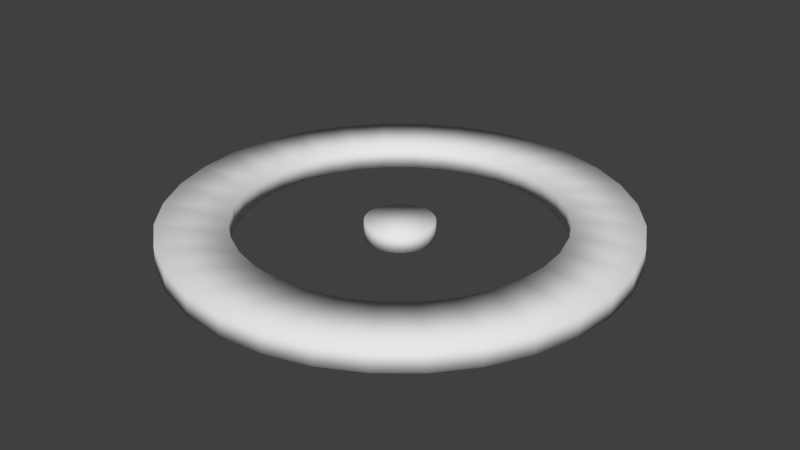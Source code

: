 # Source: TeleportPoint.blend  (saved by Blender 2.78.0; exported with 4.5.12 LTS)
import bpy
from mathutils import Matrix  # noqa: F401  (used for matrix-valued properties, if any)

bpy.ops.wm.read_factory_settings(use_empty=True)
scene = bpy.context.scene
scene.name = 'Scene'

# ---- collections
col_collection_1 = bpy.data.collections.new('Collection 1'); scene.collection.children.link(col_collection_1)

# ---- materials (node trees are filled in below, after node groups)
mat_material = bpy.data.materials.new('Material')
mat_material.alpha_threshold = 0.0
mat_material.use_transparent_shadow = False
mat_material.roughness = 0.5
mat_material.line_color = (0.0, 0.0, 0.0, 1.0)

# ---- material node trees

# ---- world
world_world = bpy.data.worlds.new('World'); scene.world = world_world
world_world.color = (0.05088, 0.05088, 0.05088)
world_world.use_sun_shadow = False
world_world.sun_shadow_jitter_overblur = 0.0
world_world.cycles.sampling_method = 'MANUAL'

# ---- meshes
me_cube = bpy.data.meshes.new('Cube')
me_cube.from_pydata([(0.0574, 0.1386, 0.015), (0.0574, 0.1386, -6.985e-09), (0.02926, 0.1471, 0.015), (0.02926, 0.1471, -6.985e-09), (4.095e-08, 0.15, 0.015), (4.095e-08, 0.15, -6.985e-09), (0.08334, 0.1247, -6.985e-09), (0.08334, 0.1247, 0.015), (0.1061, 0.1061, -6.985e-09), (0.1061, 0.1061, 0.015), (0.1247, 0.08334, -6.985e-09), (0.1247, 0.08334, 0.015), (0.1386, 0.0574, -6.985e-09), (0.1386, 0.0574, 0.015), (0.1471, 0.02926, -6.985e-09), (0.1471, 0.02926, 0.015), (0.15, 2.625e-07, -6.985e-09), (0.15, 2.625e-07, 0.015), (0.1471, -0.02926, -6.985e-09), (0.1471, -0.02926, 0.015), (0.1386, -0.0574, -6.985e-09), (0.1386, -0.0574, 0.015), (0.1247, -0.08334, -6.985e-09), (0.1247, -0.08334, 0.015), (0.1061, -0.1061, -6.985e-09), (0.1061, -0.1061, 0.015), (0.08334, -0.1247, -6.985e-09), (0.08334, -0.1247, 0.015), (0.0574, -0.1386, -6.985e-09), (0.0574, -0.1386, 0.015), (0.02926, -0.1471, -6.985e-09), (0.02926, -0.1471, 0.015), (-7.921e-09, -0.15, -6.985e-09), (-7.921e-09, -0.15, 0.015), (-0.02926, -0.1471, -6.985e-09), (-0.02926, -0.1471, 0.015), (-0.0574, -0.1386, -6.985e-09), (-0.0574, -0.1386, 0.015), (-0.08334, -0.1247, -6.985e-09), (-0.08334, -0.1247, 0.015), (-0.1061, -0.1061, -6.985e-09), (-0.1061, -0.1061, 0.015), (-0.1247, -0.08334, -6.985e-09), (-0.1247, -0.08334, 0.015), (-0.1386, -0.0574, -6.985e-09), (-0.1386, -0.0574, 0.015), (-0.1471, -0.02926, -6.985e-09), (-0.1471, -0.02926, 0.015), (-0.15, 3.96e-07, -6.985e-09), (-0.15, 3.96e-07, 0.015), (-0.1471, 0.02926, -6.985e-09), (-0.1471, 0.02926, 0.015), (-0.1386, 0.0574, -6.985e-09), (-0.1386, 0.0574, 0.015), (-0.1247, 0.08334, -6.985e-09), (-0.1247, 0.08334, 0.015), (-0.1061, 0.1061, -6.985e-09), (-0.1061, 0.1061, 0.015), (-0.08334, 0.1247, -6.985e-09), (-0.08334, 0.1247, 0.015), (-0.0574, 0.1386, -6.985e-09), (-0.0574, 0.1386, 0.015), (-0.02926, 0.1471, -6.985e-09), (-0.02926, 0.1471, 0.015), (0.04018, 0.09701, 0.015), (0.02048, 0.103, 0.015), (4.39e-08, 0.105, 0.015), (0.05833, 0.0873, 0.015), (0.07425, 0.07425, 0.015), (0.0873, 0.05834, 0.015), (0.09701, 0.04018, 0.015), (0.103, 0.02048, 0.015), (0.105, 2.737e-07, 0.015), (0.103, -0.02048, 0.015), (0.09701, -0.04018, 0.015), (0.0873, -0.05833, 0.015), (0.07425, -0.07425, 0.015), (0.05833, -0.0873, 0.015), (0.04018, -0.09701, 0.015), (0.02048, -0.103, 0.015), (9.682e-09, -0.105, 0.015), (-0.02048, -0.103, 0.015), (-0.04018, -0.09701, 0.015), (-0.05833, -0.0873, 0.015), (-0.07425, -0.07425, 0.015), (-0.0873, -0.05833, 0.015), (-0.09701, -0.04018, 0.015), (-0.103, -0.02048, 0.015), (-0.105, 3.672e-07, 0.015), (-0.103, 0.02048, 0.015), (-0.09701, 0.04018, 0.015), (-0.0873, 0.05834, 0.015), (-0.07425, 0.07425, 0.015), (-0.05833, 0.0873, 0.015), (-0.04018, 0.09701, 0.015), (-0.02048, 0.103, 0.015), (0.02048, 0.103, -8.848e-09), (0.04018, 0.09701, -8.848e-09), (4.39e-08, 0.105, -8.848e-09), (0.05833, 0.0873, -8.848e-09), (0.07425, 0.07425, -8.848e-09), (0.0873, 0.05834, -8.848e-09), (0.09701, 0.04018, -8.848e-09), (0.103, 0.02048, -8.848e-09), (0.105, 2.737e-07, -8.848e-09), (0.103, -0.02048, -8.848e-09), (0.09701, -0.04018, -8.848e-09), (0.0873, -0.05833, -8.848e-09), (0.07425, -0.07425, -8.848e-09), (0.05833, -0.0873, -8.848e-09), (0.04018, -0.09701, -8.848e-09), (0.02048, -0.103, -8.848e-09), (9.682e-09, -0.105, -8.848e-09), (-0.02048, -0.103, -8.848e-09), (-0.04018, -0.09701, -8.848e-09), (-0.05833, -0.0873, -8.848e-09), (-0.07425, -0.07425, -8.848e-09), (-0.0873, -0.05833, -8.848e-09), (-0.09701, -0.04018, -8.848e-09), (-0.103, -0.02048, -8.848e-09), (-0.105, 3.672e-07, -8.848e-09), (-0.103, 0.02048, -8.848e-09), (-0.09701, 0.04018, -8.848e-09), (-0.0873, 0.05834, -8.848e-09), (-0.07425, 0.07425, -8.848e-09), (-0.05833, 0.0873, -8.848e-09), (-0.04018, 0.09701, -8.848e-09), (-0.02048, 0.103, -8.848e-09), (0.0, -0.0225, 0.01125), (0.0, -0.0225, -3.056e-09), (-0.00439, -0.02207, 0.01125), (-0.00439, -0.02207, -3.056e-09), (-0.00861, -0.02079, 0.01125), (-0.00861, -0.02079, -3.056e-09), (-0.0125, -0.01871, 0.01125), (-0.0125, -0.01871, -3.056e-09), (-0.01591, -0.01591, 0.01125), (-0.01591, -0.01591, -3.056e-09), (-0.01871, -0.0125, 0.01125), (-0.01871, -0.0125, -3.056e-09), (-0.02079, -0.00861, 0.01125), (-0.02079, -0.00861, -3.056e-09), (-0.02207, -0.00439, 0.01125), (-0.02207, -0.00439, -3.056e-09), (-0.0225, -1.699e-09, 0.01125), (-0.0225, -1.699e-09, -3.056e-09), (-0.02207, 0.00439, 0.01125), (-0.02207, 0.00439, -3.056e-09), (-0.02079, 0.00861, 0.01125), (-0.02079, 0.00861, -3.056e-09), (-0.01871, 0.0125, 0.01125), (-0.01871, 0.0125, -3.056e-09), (-0.01591, 0.01591, 0.01125), (-0.01591, 0.01591, -3.056e-09), (-0.0125, 0.01871, 0.01125), (-0.0125, 0.01871, -3.056e-09), (-0.00861, 0.02079, 0.01125), (-0.00861, 0.02079, -3.056e-09), (-0.00439, 0.02207, 0.01125), (-0.00439, 0.02207, -3.056e-09), (7.331e-09, 0.0225, 0.01125), (7.331e-09, 0.0225, -3.056e-09), (0.00439, 0.02207, 0.01125), (0.00439, 0.02207, -3.056e-09), (0.00861, 0.02079, 0.01125), (0.00861, 0.02079, -3.056e-09), (0.0125, 0.01871, 0.01125), (0.0125, 0.01871, -3.056e-09), (0.01591, 0.01591, 0.01125), (0.01591, 0.01591, -3.056e-09), (0.01871, 0.0125, 0.01125), (0.01871, 0.0125, -3.056e-09), (0.02079, 0.00861, 0.01125), (0.02079, 0.00861, -3.056e-09), (0.02207, 0.00439, 0.01125), (0.02207, 0.00439, -3.056e-09), (0.0225, -2.173e-08, 0.01125), (0.0225, -2.173e-08, -3.056e-09), (0.02207, -0.00439, 0.01125), (0.02207, -0.00439, -3.056e-09), (0.02079, -0.00861, 0.01125), (0.02079, -0.00861, -3.056e-09), (0.01871, -0.0125, 0.01125), (0.01871, -0.0125, -3.056e-09), (0.01591, -0.01591, 0.01125), (0.01591, -0.01591, -3.056e-09), (0.0125, -0.01871, 0.01125), (0.0125, -0.01871, -3.056e-09), (0.00861, -0.02079, 0.01125), (0.00861, -0.02079, -3.056e-09), (0.004389, -0.02207, 0.01125), (0.004389, -0.02207, -3.056e-09)], [], [(3, 2, 0, 1), (5, 4, 2, 3), (1, 0, 7, 6), (6, 7, 9, 8), (8, 9, 11, 10), (10, 11, 13, 12), (12, 13, 15, 14), (14, 15, 17, 16), (16, 17, 19, 18), (18, 19, 21, 20), (20, 21, 23, 22), (22, 23, 25, 24), (24, 25, 27, 26), (26, 27, 29, 28), (28, 29, 31, 30), (30, 31, 33, 32), (32, 33, 35, 34), (34, 35, 37, 36), (36, 37, 39, 38), (38, 39, 41, 40), (40, 41, 43, 42), (42, 43, 45, 44), (44, 45, 47, 46), (46, 47, 49, 48), (48, 49, 51, 50), (50, 51, 53, 52), (52, 53, 55, 54), (54, 55, 57, 56), (56, 57, 59, 58), (58, 59, 61, 60), (14, 16, 104, 103), (60, 61, 63, 62), (62, 63, 4, 5), (43, 41, 84, 85), (61, 59, 93, 94), (17, 15, 71, 72), (35, 33, 80, 81), (53, 51, 89, 90), (9, 7, 67, 68), (27, 25, 76, 77), (45, 43, 85, 86), (63, 61, 94, 95), (19, 17, 72, 73), (37, 35, 81, 82), (55, 53, 90, 91), (0, 2, 65, 64), (11, 9, 68, 69), (29, 27, 77, 78), (47, 45, 86, 87), (4, 63, 95, 66), (21, 19, 73, 74), (39, 37, 82, 83), (57, 55, 91, 92), (13, 11, 69, 70), (31, 29, 78, 79), (2, 4, 66, 65), (49, 47, 87, 88), (23, 21, 74, 75), (41, 39, 83, 84), (59, 57, 92, 93), (15, 13, 70, 71), (33, 31, 79, 80), (51, 49, 88, 89), (7, 0, 64, 67), (25, 23, 75, 76), (32, 34, 113, 112), (50, 52, 122, 121), (6, 8, 100, 99), (24, 26, 109, 108), (42, 44, 118, 117), (60, 62, 127, 126), (16, 18, 105, 104), (34, 36, 114, 113), (52, 54, 123, 122), (8, 10, 101, 100), (26, 28, 110, 109), (44, 46, 119, 118), (62, 5, 98, 127), (3, 1, 97, 96), (18, 20, 106, 105), (36, 38, 115, 114), (54, 56, 124, 123), (10, 12, 102, 101), (28, 30, 111, 110), (46, 48, 120, 119), (20, 22, 107, 106), (38, 40, 116, 115), (56, 58, 125, 124), (5, 3, 96, 98), (12, 14, 103, 102), (30, 32, 112, 111), (48, 50, 121, 120), (1, 6, 99, 97), (22, 24, 108, 107), (40, 42, 117, 116), (58, 60, 126, 125), (67, 64, 97, 99), (64, 65, 96, 97), (65, 66, 98, 96), (66, 95, 127, 98), (95, 94, 126, 127), (94, 93, 125, 126), (93, 92, 124, 125), (92, 91, 123, 124), (91, 90, 122, 123), (90, 89, 121, 122), (89, 88, 120, 121), (88, 87, 119, 120), (87, 86, 118, 119), (86, 85, 117, 118), (85, 84, 116, 117), (84, 83, 115, 116), (83, 82, 114, 115), (82, 81, 113, 114), (81, 80, 112, 113), (80, 79, 111, 112), (79, 78, 110, 111), (78, 77, 109, 110), (77, 76, 108, 109), (76, 75, 107, 108), (75, 74, 106, 107), (74, 73, 105, 106), (73, 72, 104, 105), (72, 71, 103, 104), (71, 70, 102, 103), (70, 69, 101, 102), (69, 68, 100, 101), (68, 67, 99, 100), (128, 130, 131, 129), (130, 132, 133, 131), (132, 134, 135, 133), (134, 136, 137, 135), (136, 138, 139, 137), (138, 140, 141, 139), (140, 142, 143, 141), (142, 144, 145, 143), (144, 146, 147, 145), (146, 148, 149, 147), (148, 150, 151, 149), (150, 152, 153, 151), (152, 154, 155, 153), (154, 156, 157, 155), (156, 158, 159, 157), (158, 160, 161, 159), (160, 162, 163, 161), (162, 164, 165, 163), (164, 166, 167, 165), (166, 168, 169, 167), (168, 170, 171, 169), (170, 172, 173, 171), (172, 174, 175, 173), (174, 176, 177, 175), (176, 178, 179, 177), (178, 180, 181, 179), (180, 182, 183, 181), (182, 184, 185, 183), (184, 186, 187, 185), (186, 188, 189, 187), (131, 133, 135, 137, 139, 141, 143, 145, 147, 149, 151, 153, 155, 157, 159, 161, 163, 165, 167, 169, 171, 173, 175, 177, 179, 181, 183, 185, 187, 189, 191, 129), (188, 190, 191, 189), (190, 128, 129, 191), (128, 190, 188, 186, 184, 182, 180, 178, 176, 174, 172, 170, 168, 166, 164, 162, 160, 158, 156, 154, 152, 150, 148, 146, 144, 142, 140, 138, 136, 134, 132, 130)])
me_cube.polygons.foreach_set('use_smooth', [True] * 162)
me_cube.materials.append(mat_material)
me_cube.use_remesh_preserve_volume = False
me_cube.use_remesh_preserve_attributes = False
me_cube.use_mirror_vertex_groups = False
me_cube.update()

# ---- objects
ob_teleportpoint = bpy.data.objects.new('TeleportPoint', me_cube)

# ---- transforms, parenting, visibility, modifiers, constraints
ob_teleportpoint.location = (0.0, 0.0, 0.0)
ob_teleportpoint.lock_rotations_4d = False
ob_teleportpoint.empty_display_type = 'ARROWS'
ob_teleportpoint.lineart.crease_threshold = 0.0

# ---- collection membership
col_collection_1.objects.link(ob_teleportpoint)

# ---- scene / render settings (as saved in the file)
scene.frame_start = 1; scene.frame_end = 250; scene.frame_set(1)
scene.render.engine = 'BLENDER_EEVEE_NEXT'
scene.render.resolution_percentage = 50
scene.render.dither_intensity = 0.0
scene.cycles.use_denoising = False
scene.cycles.samples = 128
scene.cycles.sampling_pattern = 'TABULATED_SOBOL'
scene.cycles.light_sampling_threshold = 0.0
scene.cycles.use_adaptive_sampling = False
scene.cycles.use_light_tree = False
scene.cycles.blur_glossy = 0.0
scene.cycles.sample_clamp_indirect = 0.0
scene.view_settings.view_transform = 'Standard'
bpy.context.view_layer.update()

# ---- added for rendering (the .blend has no active camera and no usable light): camera, sun
cam_auto = bpy.data.cameras.new('AutoCamera')
cam_auto.lens = 50.0
cam_auto.sensor_width = 36.0
cam_auto.clip_end = 1000.0
ob_auto_camera = bpy.data.objects.new('AutoCamera', cam_auto)
scene.collection.objects.link(ob_auto_camera)
ob_auto_camera.location = (0.392785, -0.471342, 0.321728)
ob_auto_camera.rotation_euler = (1.09748, -7.21219e-08, 0.694738)
scene.camera = ob_auto_camera
light_auto_sun = bpy.data.lights.new('AutoSun', 'SUN')
light_auto_sun.energy = 3.0
light_auto_sun.angle = 0.0523599
ob_auto_sun = bpy.data.objects.new('AutoSun', light_auto_sun)
scene.collection.objects.link(ob_auto_sun)
ob_auto_sun.rotation_euler = (0.872665, 0.174533, 0.523599)
bpy.context.view_layer.update()
